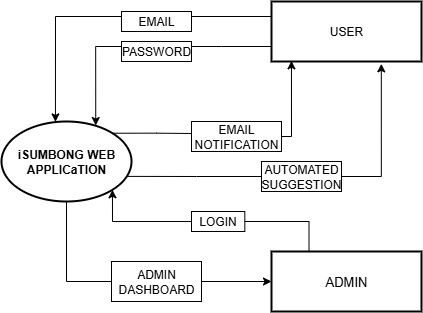

The diagram above was exported from draw.io. Its source (the exported page's mxGraphModel, read from the mxfile embedded in the PNG):
<mxGraphModel dx="727" dy="388" grid="1" gridSize="10" guides="1" tooltips="1" connect="1" arrows="1" fold="1" page="1" pageScale="1" pageWidth="850" pageHeight="1100" background="light-dark(#FFFFFF,#FFFFFF)" math="0" shadow="0">
  <root>
    <mxCell id="0" />
    <mxCell id="1" parent="0" />
    <mxCell id="gMwumYFlwNnofJbH_2JA-14" style="edgeStyle=orthogonalEdgeStyle;rounded=0;orthogonalLoop=1;jettySize=auto;html=1;exitX=1;exitY=0;exitDx=0;exitDy=0;entryX=0;entryY=0.5;entryDx=0;entryDy=0;endArrow=none;endFill=0;strokeColor=light-dark(#000000,#000000);" edge="1" parent="1" source="gMwumYFlwNnofJbH_2JA-1" target="gMwumYFlwNnofJbH_2JA-12">
      <mxGeometry relative="1" as="geometry">
        <Array as="points">
          <mxPoint x="505" y="552" />
          <mxPoint x="540" y="552" />
        </Array>
      </mxGeometry>
    </mxCell>
    <mxCell id="gMwumYFlwNnofJbH_2JA-25" style="edgeStyle=orthogonalEdgeStyle;rounded=0;orthogonalLoop=1;jettySize=auto;html=1;exitX=0.5;exitY=1;exitDx=0;exitDy=0;entryX=0;entryY=0.5;entryDx=0;entryDy=0;endArrow=none;endFill=0;strokeColor=light-dark(#000000,#000000);" edge="1" parent="1" source="gMwumYFlwNnofJbH_2JA-1" target="gMwumYFlwNnofJbH_2JA-24">
      <mxGeometry relative="1" as="geometry" />
    </mxCell>
    <mxCell id="gMwumYFlwNnofJbH_2JA-1" value="&lt;b&gt;iSUMBONG WEB APPLICaTION&lt;/b&gt;" style="ellipse;whiteSpace=wrap;html=1;strokeColor=light-dark(#000000,#000000);fillColor=none;fontColor=light-dark(#000000,#000000);strokeWidth=2;" vertex="1" parent="1">
      <mxGeometry x="350" y="540" width="130" height="80" as="geometry" />
    </mxCell>
    <mxCell id="gMwumYFlwNnofJbH_2JA-6" style="edgeStyle=orthogonalEdgeStyle;rounded=0;orthogonalLoop=1;jettySize=auto;html=1;exitX=0;exitY=0.75;exitDx=0;exitDy=0;strokeColor=light-dark(#000000,#000000);endArrow=none;endFill=0;" edge="1" parent="1" source="gMwumYFlwNnofJbH_2JA-2" target="gMwumYFlwNnofJbH_2JA-5">
      <mxGeometry relative="1" as="geometry">
        <Array as="points">
          <mxPoint x="570" y="465" />
          <mxPoint x="570" y="465" />
        </Array>
      </mxGeometry>
    </mxCell>
    <mxCell id="gMwumYFlwNnofJbH_2JA-8" style="edgeStyle=orthogonalEdgeStyle;rounded=0;orthogonalLoop=1;jettySize=auto;html=1;exitX=0;exitY=0.25;exitDx=0;exitDy=0;entryX=1;entryY=0.25;entryDx=0;entryDy=0;strokeColor=light-dark(#000000,#000000);endArrow=none;endFill=0;" edge="1" parent="1" source="gMwumYFlwNnofJbH_2JA-2" target="gMwumYFlwNnofJbH_2JA-4">
      <mxGeometry relative="1" as="geometry" />
    </mxCell>
    <mxCell id="gMwumYFlwNnofJbH_2JA-2" value="USER" style="rounded=0;whiteSpace=wrap;html=1;fontColor=light-dark(#000000,#000000);strokeColor=light-dark(#000000,#000000);fillColor=light-dark(#FFFFFF,transparent);strokeWidth=2;" vertex="1" parent="1">
      <mxGeometry x="620" y="420" width="150" height="60" as="geometry" />
    </mxCell>
    <mxCell id="gMwumYFlwNnofJbH_2JA-4" value="EMAIL" style="rounded=0;whiteSpace=wrap;html=1;fillColor=light-dark(#FFFFFF,transparent);strokeColor=light-dark(#000000,#000000);fontColor=light-dark(#000000,#000000);" vertex="1" parent="1">
      <mxGeometry x="470" y="430" width="70" height="20" as="geometry" />
    </mxCell>
    <mxCell id="gMwumYFlwNnofJbH_2JA-5" value="PASSWORD" style="rounded=0;whiteSpace=wrap;html=1;fillColor=light-dark(#FFFFFF,transparent);strokeColor=light-dark(#000000,#000000);fontColor=light-dark(#000000,#000000);" vertex="1" parent="1">
      <mxGeometry x="470" y="460" width="70" height="20" as="geometry" />
    </mxCell>
    <mxCell id="gMwumYFlwNnofJbH_2JA-7" style="edgeStyle=orthogonalEdgeStyle;rounded=0;orthogonalLoop=1;jettySize=auto;html=1;exitX=0;exitY=0.25;exitDx=0;exitDy=0;entryX=0.725;entryY=0.05;entryDx=0;entryDy=0;entryPerimeter=0;strokeColor=light-dark(#000000,#000000);" edge="1" parent="1" source="gMwumYFlwNnofJbH_2JA-5" target="gMwumYFlwNnofJbH_2JA-1">
      <mxGeometry relative="1" as="geometry" />
    </mxCell>
    <mxCell id="gMwumYFlwNnofJbH_2JA-9" style="edgeStyle=orthogonalEdgeStyle;rounded=0;orthogonalLoop=1;jettySize=auto;html=1;exitX=0;exitY=0.25;exitDx=0;exitDy=0;entryX=0.415;entryY=0.005;entryDx=0;entryDy=0;entryPerimeter=0;strokeWidth=1;strokeColor=light-dark(#000000,#000000);" edge="1" parent="1" source="gMwumYFlwNnofJbH_2JA-4" target="gMwumYFlwNnofJbH_2JA-1">
      <mxGeometry relative="1" as="geometry" />
    </mxCell>
    <mxCell id="gMwumYFlwNnofJbH_2JA-12" value="EMAIL NOTIFICATION" style="rounded=0;whiteSpace=wrap;html=1;fillColor=light-dark(#FFFFFF,transparent);strokeColor=light-dark(#000000,#000000);fontColor=light-dark(#000000,#000000);" vertex="1" parent="1">
      <mxGeometry x="540" y="540" width="90" height="30" as="geometry" />
    </mxCell>
    <mxCell id="gMwumYFlwNnofJbH_2JA-13" value="AUTOMATED SUGGESTION" style="rounded=0;whiteSpace=wrap;html=1;fillColor=light-dark(#FFFFFF,transparent);strokeColor=light-dark(#000000,#000000);fontColor=light-dark(#000000,#000000);" vertex="1" parent="1">
      <mxGeometry x="610" y="580" width="80" height="30" as="geometry" />
    </mxCell>
    <mxCell id="gMwumYFlwNnofJbH_2JA-15" style="edgeStyle=orthogonalEdgeStyle;rounded=0;orthogonalLoop=1;jettySize=auto;html=1;exitX=1;exitY=0.5;exitDx=0;exitDy=0;entryX=0.133;entryY=0.989;entryDx=0;entryDy=0;entryPerimeter=0;strokeColor=light-dark(#000000,#000000);" edge="1" parent="1" source="gMwumYFlwNnofJbH_2JA-12" target="gMwumYFlwNnofJbH_2JA-2">
      <mxGeometry relative="1" as="geometry">
        <Array as="points">
          <mxPoint x="640" y="555" />
        </Array>
      </mxGeometry>
    </mxCell>
    <mxCell id="gMwumYFlwNnofJbH_2JA-16" style="edgeStyle=orthogonalEdgeStyle;rounded=0;orthogonalLoop=1;jettySize=auto;html=1;exitX=0;exitY=0.5;exitDx=0;exitDy=0;endArrow=none;endFill=0;strokeColor=light-dark(#000000,#000000);entryX=0.966;entryY=0.686;entryDx=0;entryDy=0;entryPerimeter=0;" edge="1" parent="1" source="gMwumYFlwNnofJbH_2JA-13" target="gMwumYFlwNnofJbH_2JA-1">
      <mxGeometry relative="1" as="geometry">
        <mxPoint x="480" y="595" as="targetPoint" />
        <Array as="points" />
      </mxGeometry>
    </mxCell>
    <mxCell id="gMwumYFlwNnofJbH_2JA-17" style="edgeStyle=orthogonalEdgeStyle;rounded=0;orthogonalLoop=1;jettySize=auto;html=1;entryX=0.732;entryY=1.039;entryDx=0;entryDy=0;entryPerimeter=0;strokeColor=light-dark(#000000,#000000);" edge="1" parent="1" source="gMwumYFlwNnofJbH_2JA-13" target="gMwumYFlwNnofJbH_2JA-2">
      <mxGeometry relative="1" as="geometry">
        <Array as="points">
          <mxPoint x="730" y="595" />
        </Array>
      </mxGeometry>
    </mxCell>
    <mxCell id="gMwumYFlwNnofJbH_2JA-21" style="edgeStyle=orthogonalEdgeStyle;rounded=0;orthogonalLoop=1;jettySize=auto;html=1;exitX=0.25;exitY=0;exitDx=0;exitDy=0;entryX=1;entryY=0.5;entryDx=0;entryDy=0;endArrow=none;endFill=0;strokeColor=light-dark(#000000,#000000);" edge="1" parent="1" source="gMwumYFlwNnofJbH_2JA-18" target="gMwumYFlwNnofJbH_2JA-20">
      <mxGeometry relative="1" as="geometry" />
    </mxCell>
    <mxCell id="gMwumYFlwNnofJbH_2JA-18" value="&lt;font style=&quot;font-size: 13px;&quot;&gt;ADMIN&lt;/font&gt;" style="rounded=0;whiteSpace=wrap;html=1;fontColor=light-dark(#000000,#000000);strokeColor=light-dark(#000000,#000000);fillColor=light-dark(#FFFFFF,transparent);strokeWidth=2;" vertex="1" parent="1">
      <mxGeometry x="620" y="670" width="150" height="60" as="geometry" />
    </mxCell>
    <mxCell id="gMwumYFlwNnofJbH_2JA-22" style="edgeStyle=orthogonalEdgeStyle;rounded=0;orthogonalLoop=1;jettySize=auto;html=1;entryX=1;entryY=1;entryDx=0;entryDy=0;strokeColor=light-dark(#000000,#000000);" edge="1" parent="1" source="gMwumYFlwNnofJbH_2JA-20" target="gMwumYFlwNnofJbH_2JA-1">
      <mxGeometry relative="1" as="geometry" />
    </mxCell>
    <mxCell id="gMwumYFlwNnofJbH_2JA-20" value="LOGIN" style="rounded=0;whiteSpace=wrap;html=1;fillColor=light-dark(#FFFFFF,transparent);strokeColor=light-dark(#000000,#000000);fontColor=light-dark(#000000,#000000);" vertex="1" parent="1">
      <mxGeometry x="540" y="630" width="53.33" height="20" as="geometry" />
    </mxCell>
    <mxCell id="gMwumYFlwNnofJbH_2JA-26" style="edgeStyle=orthogonalEdgeStyle;rounded=0;orthogonalLoop=1;jettySize=auto;html=1;exitX=1;exitY=0.5;exitDx=0;exitDy=0;entryX=0;entryY=0.5;entryDx=0;entryDy=0;strokeColor=light-dark(#000000,#000000);" edge="1" parent="1" source="gMwumYFlwNnofJbH_2JA-24" target="gMwumYFlwNnofJbH_2JA-18">
      <mxGeometry relative="1" as="geometry" />
    </mxCell>
    <mxCell id="gMwumYFlwNnofJbH_2JA-24" value="ADMIN DASHBOARD" style="rounded=0;whiteSpace=wrap;html=1;fillColor=light-dark(#FFFFFF,transparent);strokeColor=light-dark(#000000,#000000);fontColor=light-dark(#000000,#000000);" vertex="1" parent="1">
      <mxGeometry x="460" y="680" width="90" height="40" as="geometry" />
    </mxCell>
  </root>
</mxGraphModel>